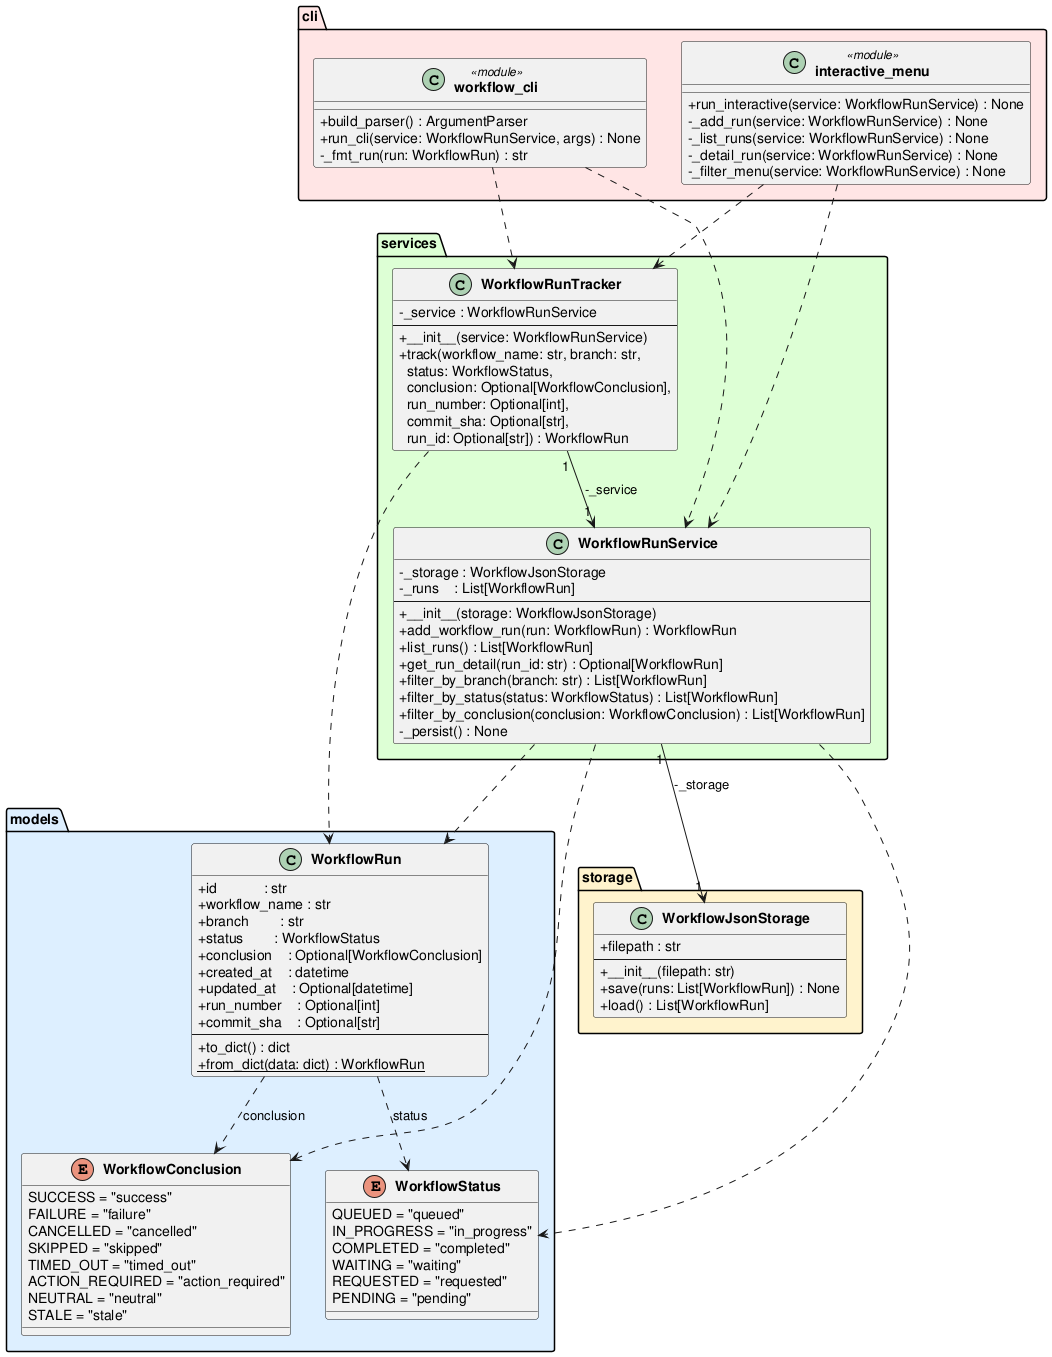

The diagram above was rendered by PlantUML. Its source (embedded in the PNG):
@startuml class_diagram

skinparam classAttributeIconSize 0
skinparam classFontStyle bold

package "models" #DDEEFF {
    enum WorkflowStatus {
        QUEUED = "queued"
        IN_PROGRESS = "in_progress"
        COMPLETED = "completed"
        WAITING = "waiting"
        REQUESTED = "requested"
        PENDING = "pending"
    }

    enum WorkflowConclusion {
        SUCCESS = "success"
        FAILURE = "failure"
        CANCELLED = "cancelled"
        SKIPPED = "skipped"
        TIMED_OUT = "timed_out"
        ACTION_REQUIRED = "action_required"
        NEUTRAL = "neutral"
        STALE = "stale"
    }

    class WorkflowRun {
        +id            : str
        +workflow_name : str
        +branch        : str
        +status        : WorkflowStatus
        +conclusion    : Optional[WorkflowConclusion]
        +created_at    : datetime
        +updated_at    : Optional[datetime]
        +run_number    : Optional[int]
        +commit_sha    : Optional[str]
        --
        +to_dict() : dict
        +{static} from_dict(data: dict) : WorkflowRun
    }
}

package "storage" #FFF3CC {
    class WorkflowJsonStorage {
        +filepath : str
        --
        +__init__(filepath: str)
        +save(runs: List[WorkflowRun]) : None
        +load() : List[WorkflowRun]
    }
}

package "services" #DDFFD4 {
    class WorkflowRunService {
        -_storage : WorkflowJsonStorage
        -_runs    : List[WorkflowRun]
        --
        +__init__(storage: WorkflowJsonStorage)
        +add_workflow_run(run: WorkflowRun) : WorkflowRun
        +list_runs() : List[WorkflowRun]
        +get_run_detail(run_id: str) : Optional[WorkflowRun]
        +filter_by_branch(branch: str) : List[WorkflowRun]
        +filter_by_status(status: WorkflowStatus) : List[WorkflowRun]
        +filter_by_conclusion(conclusion: WorkflowConclusion) : List[WorkflowRun]
        -_persist() : None
    }

    class WorkflowRunTracker {
        -_service : WorkflowRunService
        --
        +__init__(service: WorkflowRunService)
        +track(workflow_name: str, branch: str,\n  status: WorkflowStatus,\n  conclusion: Optional[WorkflowConclusion],\n  run_number: Optional[int],\n  commit_sha: Optional[str],\n  run_id: Optional[str]) : WorkflowRun
    }
}

package "cli" #FFE5E5 {
    class "workflow_cli" <<module>> {
        +build_parser() : ArgumentParser
        +run_cli(service: WorkflowRunService, args) : None
        -_fmt_run(run: WorkflowRun) : str
    }

    class "interactive_menu" <<module>> {
        +run_interactive(service: WorkflowRunService) : None
        -_add_run(service: WorkflowRunService) : None
        -_list_runs(service: WorkflowRunService) : None
        -_detail_run(service: WorkflowRunService) : None
        -_filter_menu(service: WorkflowRunService) : None
    }
}

WorkflowRun                ..>  WorkflowStatus        : status
WorkflowRun                ..>  WorkflowConclusion    : conclusion
WorkflowRunService    "1" --> "1" WorkflowJsonStorage : -_storage
WorkflowRunService         ..>  WorkflowRun
WorkflowRunService         ..>  WorkflowStatus
WorkflowRunService         ..>  WorkflowConclusion
WorkflowRunTracker    "1" --> "1" WorkflowRunService  : -_service
WorkflowRunTracker         ..>  WorkflowRun
"workflow_cli"             ..>  WorkflowRunService
"workflow_cli"             ..>  WorkflowRunTracker
"interactive_menu"         ..>  WorkflowRunService
"interactive_menu"         ..>  WorkflowRunTracker

@enduml